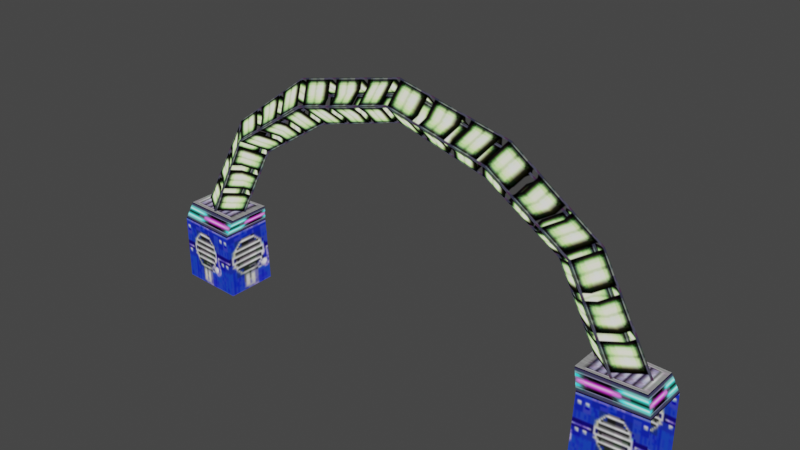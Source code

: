# Source: Arch01.blend  (saved by Blender 5.2.44; exported with 4.5.12 LTS)
import bpy
from mathutils import Matrix  # noqa: F401  (used for matrix-valued properties, if any)

bpy.ops.wm.read_factory_settings(use_empty=True)
scene = bpy.context.scene
scene.name = 'Scene'

# ---- collections
col_tpobj_arch01_nja = bpy.data.collections.new('tpobj_arch01.nja'); scene.collection.children.link(col_tpobj_arch01_nja)

# ---- images (referenced by path relative to the original .blend; pixels are not part of the script)
import os
ASSET_DIR = os.environ.get("B2B_ASSET_DIR", "")  # directory of the original .blend (textures are referenced by path, not embedded)
HERE = os.path.dirname(os.path.abspath(__file__))  # packed textures are extracted next to this script under _unpacked/

def load_image(name, relpath, width, height, colorspace="sRGB"):
    """Load a texture the original file referenced (path relative to the .blend, or extracted next to this script)."""
    p = next((c for c in (os.path.join(HERE, relpath), os.path.join(ASSET_DIR, relpath)) if relpath and os.path.exists(c)), "")
    if p:
        img = bpy.data.images.load(p, check_existing=True)
        img.name = name
    else:  # same state as the original file: an image datablock whose file is absent (Cycles renders it pink)
        img = bpy.data.images.new(name, width, height)
        img.source = "FILE"
        img.filepath = "//" + (relpath or name)
    img.colorspace_settings.name = colorspace
    return img
img_am_tp032_32 = load_image('am_tp032_32', '_unpacked/am_tp032_32.5626008f.png', 32, 32, 'sRGB')
img_am_tp037_32c = load_image('am_tp037_32c', '_unpacked/am_tp037_32c.aa22f51e.png', 32, 32, 'sRGB')
img_am_tp064_32 = load_image('am_tp064_32', '_unpacked/am_tp064_32.3afc7250.png', 32, 32, 'sRGB')
img_am_tp048_32 = load_image('am_tp048_32', '_unpacked/am_tp048_32.a0b7ac20.png', 32, 32, 'sRGB')

# ---- materials (node trees are filled in below, after node groups)
mat_tpobj_arch01_nja_sa1mdl_0 = bpy.data.materials.new('tpobj_arch01.nja.sa1mdl_0')
mat_tpobj_arch01_nja_sa1mdl_0.use_transparent_shadow = False
mat_tpobj_arch01_nja_sa1mdl_0.preview_render_type = 'FLAT'
mat_tpobj_arch01_nja_sa1mdl_0.diffuse_color = (0.698, 0.698, 0.698, 1.0)
mat_tpobj_arch01_nja_sa1mdl_0.roughness = 0.9569
mat_tpobj_arch01_nja_sa1mdl_1 = bpy.data.materials.new('tpobj_arch01.nja.sa1mdl_1')
mat_tpobj_arch01_nja_sa1mdl_1.use_transparent_shadow = False
mat_tpobj_arch01_nja_sa1mdl_1.preview_render_type = 'FLAT'
mat_tpobj_arch01_nja_sa1mdl_1.diffuse_color = (0.698, 0.698, 0.698, 1.0)
mat_tpobj_arch01_nja_sa1mdl_1.roughness = 0.9569
mat_tpobj_arch01_nja_sa1mdl_2 = bpy.data.materials.new('tpobj_arch01.nja.sa1mdl_2')
mat_tpobj_arch01_nja_sa1mdl_2.use_transparent_shadow = False
mat_tpobj_arch01_nja_sa1mdl_2.preview_render_type = 'FLAT'
mat_tpobj_arch01_nja_sa1mdl_2.diffuse_color = (0.698, 0.698, 0.698, 1.0)
mat_tpobj_arch01_nja_sa1mdl_2.roughness = 0.9569
mat_tpobj_arch01_nja_sa1mdl_3 = bpy.data.materials.new('tpobj_arch01.nja.sa1mdl_3')
mat_tpobj_arch01_nja_sa1mdl_3.use_transparent_shadow = False
mat_tpobj_arch01_nja_sa1mdl_3.preview_render_type = 'FLAT'
mat_tpobj_arch01_nja_sa1mdl_3.diffuse_color = (0.698, 0.698, 0.698, 1.0)
mat_tpobj_arch01_nja_sa1mdl_3.roughness = 0.9569

# ---- node groups
ng_arch01node = bpy.data.node_groups.new('Arch01Node', 'GeometryNodeTree')
_s = ng_arch01node.interface.new_socket(name='Geometry', in_out='OUTPUT', socket_type='NodeSocketGeometry')
_s = ng_arch01node.interface.new_socket(name='Geometry', in_out='INPUT', socket_type='NodeSocketGeometry')
ng_arch01node.interface.new_panel('SET Object Properties')
_s = ng_arch01node.interface.new_socket(name='BAMS X Rotation', in_out='INPUT', socket_type='NodeSocketInt')
_s = ng_arch01node.interface.new_socket(name='BAMS Y Rotation', in_out='INPUT', socket_type='NodeSocketInt')
_s = ng_arch01node.interface.new_socket(name='BAMS Z Rotation', in_out='INPUT', socket_type='NodeSocketInt')
_s = ng_arch01node.interface.new_socket(name='Scale X Property', in_out='INPUT', socket_type='NodeSocketFloat')
_s.description = 'Speed. If value is < 0.1, the value will be defaulted t]o 10.'
_s = ng_arch01node.interface.new_socket(name='Scale Y Property', in_out='INPUT', socket_type='NodeSocketFloat')
_s.description = 'Jump Power. If value is < 0.1, it will default to 0.7.'
_s = ng_arch01node.interface.new_socket(name='Scale Z Property', in_out='INPUT', socket_type='NodeSocketFloat')
ng_arch01node.interface.new_panel('Geometry Node Info')
ng_arch01node.is_modifier = True
# nodes of 'Arch01Node' reference scene objects; filled in after objects exist

# ---- material node trees
mat_tpobj_arch01_nja_sa1mdl_0.use_nodes = True; mat_tpobj_arch01_nja_sa1mdl_0.node_tree.nodes.clear()
_N = mat_tpobj_arch01_nja_sa1mdl_0.node_tree.nodes; _L = mat_tpobj_arch01_nja_sa1mdl_0.node_tree.links
n0 = _N.new('ShaderNodeTexImage'); n0.name = 'SAIO Texture'; n0.location = (-40, 319)
n0.label = 'SAIO Texture'
n0.image = img_am_tp032_32
n1 = _N.new('ShaderNodeOutputMaterial'); n1.name = 'SAIO Output'; n1.location = (720, 360)
n1.label = 'SAIO Output'
_L.new(n0.outputs[0], n1.inputs[0])
n1.is_active_output = True
mat_tpobj_arch01_nja_sa1mdl_1.use_nodes = True; mat_tpobj_arch01_nja_sa1mdl_1.node_tree.nodes.clear()
_N = mat_tpobj_arch01_nja_sa1mdl_1.node_tree.nodes; _L = mat_tpobj_arch01_nja_sa1mdl_1.node_tree.links
n0 = _N.new('ShaderNodeTexImage'); n0.name = 'SAIO Texture'; n0.location = (-40, 319)
n0.label = 'SAIO Texture'
n0.image = img_am_tp037_32c
n1 = _N.new('ShaderNodeOutputMaterial'); n1.name = 'SAIO Output'; n1.location = (720, 360)
n1.label = 'SAIO Output'
_L.new(n0.outputs[0], n1.inputs[0])
n1.is_active_output = True
mat_tpobj_arch01_nja_sa1mdl_2.use_nodes = True; mat_tpobj_arch01_nja_sa1mdl_2.node_tree.nodes.clear()
_N = mat_tpobj_arch01_nja_sa1mdl_2.node_tree.nodes; _L = mat_tpobj_arch01_nja_sa1mdl_2.node_tree.links
n0 = _N.new('ShaderNodeTexImage'); n0.name = 'SAIO Texture'; n0.location = (-40, 319)
n0.label = 'SAIO Texture'
n0.image = img_am_tp064_32
n0.extension = 'MIRROR'
n1 = _N.new('ShaderNodeOutputMaterial'); n1.name = 'SAIO Output'; n1.location = (720, 360)
n1.label = 'SAIO Output'
_L.new(n0.outputs[0], n1.inputs[0])
n1.is_active_output = True
mat_tpobj_arch01_nja_sa1mdl_3.use_nodes = True; mat_tpobj_arch01_nja_sa1mdl_3.node_tree.nodes.clear()
_N = mat_tpobj_arch01_nja_sa1mdl_3.node_tree.nodes; _L = mat_tpobj_arch01_nja_sa1mdl_3.node_tree.links
n0 = _N.new('ShaderNodeTexImage'); n0.name = 'SAIO Texture'; n0.location = (-40, 319)
n0.label = 'SAIO Texture'
n0.image = img_am_tp048_32
n1 = _N.new('ShaderNodeOutputMaterial'); n1.name = 'SAIO Output'; n1.location = (720, 360)
n1.label = 'SAIO Output'
n2 = _N.new('ShaderNodeMixShader'); n2.name = 'Mix Shader'; n2.location = (414, 353)
n3 = _N.new('ShaderNodeBsdfTransparent'); n3.name = 'Transparent BSDF'; n3.location = (66, 418)
_L.new(n0.outputs[0], n2.inputs[2])
_L.new(n3.outputs[0], n2.inputs[1])
_L.new(n0.outputs[1], n2.inputs[0])
_L.new(n2.outputs[0], n1.inputs[0])
n1.is_active_output = True

# ---- world
world_world = bpy.data.worlds.new('World'); scene.world = world_world
world_world.use_nodes = True; world_world.node_tree.nodes.clear()
_N = world_world.node_tree.nodes; _L = world_world.node_tree.links
n0 = _N.new('ShaderNodeOutputWorld'); n0.name = 'World Output'; n0.location = (300, 300)
n1 = _N.new('ShaderNodeBackground'); n1.name = 'Background'; n1.location = (10, 300)
n1.inputs[0].default_value = (0.05088, 0.05088, 0.05088, 1.0)
_L.new(n1.outputs[0], n0.inputs[0])
n0.is_active_output = True
world_world.color = (0.05088, 0.05088, 0.05088)
world_world.use_sun_shadow = False
world_world.sun_shadow_jitter_overblur = 0.0

# ---- meshes
me_arch01 = bpy.data.meshes.new('Arch01')
me_arch01.from_pydata([], [], [])
me_arch01.update()
me_attach_034beea0 = bpy.data.meshes.new('attach_034BEEA0')
me_attach_034beea0.from_pydata([(40.11, 3.48, -9.9), (40.11, -3.48, -9.9), (40.11, 3.48, 0.1), (40.11, -3.48, 0.1), (30.0, 4.0, -9.9), (30.0, -4.0, -9.9), (30.46, 4.0, -6e-06), (30.46, -4.0, -6e-06), (39.06, 2.854, 2.9), (39.06, -2.854, 2.9), (29.59, 3.28, 2.9), (29.59, -3.28, 2.9), (17.05, -2e-06, 27.24), (13.42, -1e-06, 21.43), (24.42, -3e-06, 14.31), (38.28, -5e-06, 2.9), (30.34, -3e-06, 2.9), (30.34, -4e-06, 17.77), (15.24, -2.85, 24.34), (15.24, 2.85, 24.34), (27.38, -2.85, 16.13), (34.16, 2.85, 2.9), (27.38, 2.85, 16.13), (34.16, -2.85, 2.9), (-17.05, 1e-06, 27.24), (-13.42, 1e-06, 21.43), (-24.42, 1e-06, 14.31), (-38.28, 1e-06, 2.9), (-30.34, 1e-06, 2.9), (-29.94, 1e-06, 17.76), (-15.24, -2.85, 24.34), (-15.24, 2.85, 24.34), (-27.38, -2.85, 16.13), (-34.16, 2.85, 2.9), (-27.38, 2.85, 16.13), (-34.16, -2.85, 2.9), (0.0, 3e-06, 25.1), (0.0, 3e-06, 31.18), (0.0, -2.85, 28.14), (0.0, 2.85, 28.14), (-40.11, 3.48, -9.9), (-40.11, -3.48, -9.9), (-40.11, 3.48, 0.1), (-40.11, -3.48, 0.1), (-30.0, 4.0, -9.9), (-30.0, -4.0, -9.9), (-30.46, 4.0, -6e-06), (-30.46, -4.0, -6e-06), (-39.06, 2.854, 2.9), (-39.06, -2.854, 2.9), (-29.59, 3.28, 2.9), (-29.59, -3.28, 2.9)], [], [(2, 0, 4), (2, 4, 6), (6, 4, 5), (6, 5, 7), (7, 5, 1), (7, 1, 3), (43, 41, 45), (43, 45, 47), (47, 45, 44), (47, 44, 46), (46, 44, 40), (46, 40, 42), (6, 7, 10), (10, 7, 11), (2, 6, 8), (8, 6, 10), (3, 2, 9), (9, 2, 8), (7, 3, 11), (11, 3, 9), (50, 51, 46), (46, 51, 47), (48, 50, 42), (42, 50, 46), (49, 48, 43), (43, 48, 42), (51, 49, 47), (47, 49, 43), (9, 8, 11), (11, 8, 10), (51, 50, 49), (49, 50, 48), (27, 35, 29), (29, 35, 32), (29, 32, 24), (24, 32, 30), (24, 30, 37), (37, 30, 38), (37, 38, 12), (12, 38, 18), (12, 18, 17), (17, 18, 20), (17, 20, 15), (15, 20, 23), (35, 28, 32), (32, 28, 26), (32, 26, 30), (30, 26, 25), (30, 25, 38), (38, 25, 36), (38, 36, 18), (18, 36, 13), (18, 13, 20), (20, 13, 14), (20, 14, 23), (23, 14, 16), (28, 33, 26), (26, 33, 34), (26, 34, 25), (25, 34, 31), (25, 31, 36), (36, 31, 39), (36, 39, 13), (13, 39, 19), (13, 19, 14), (14, 19, 22), (14, 22, 16), (16, 22, 21), (33, 27, 34), (34, 27, 29), (34, 29, 31), (31, 29, 24), (31, 24, 39), (39, 24, 37), (39, 37, 19), (19, 37, 12), (19, 12, 22), (22, 12, 17), (22, 17, 21), (21, 17, 15)])
me_attach_034beea0.polygons.foreach_set('use_smooth', [True] * 80)
me_attach_034beea0.polygons.foreach_set('material_index', [0, 0, 0, 0, 0, 0, 0, 0, 0, 0, 0, 0, 1, 1, 1, 1, 1, 1, 1, 1, 1, 1, 1, 1, 1, 1, 1, 1, 2, 2, 2, 2, 3, 3, 3, 3, 3, 3, 3, 3, 3, 3, 3, 3, 3, 3, 3, 3, 3, 3, 3, 3, 3, 3, 3, 3, 3, 3, 3, 3, 3, 3, 3, 3, 3, 3, 3, 3, 3, 3, 3, 3, 3, 3, 3, 3, 3, 3, 3, 3])
_uv = me_attach_034beea0.uv_layers.new(name='UV')
_uv.uv.foreach_set('vector', [0.0, 1.0, 0.0, 0.0, 1.157, 0.0, 0.0, 1.0, 1.157, 0.0, 1.129, 1.0, 1.129, 1.0, 1.157, 0.0, 1.839, 0.0, 1.129, 1.0, 1.839, 0.0, 1.867, 1.0, 1.867, 1.0, 1.839, 0.0, 3.0, 0.0, 1.867, 1.0, 3.0, 0.0, 2.996, 1.0, 0.0, 1.0, 0.0, 0.0, 1.157, 0.0, 0.0, 1.0, 1.157, 0.0, 1.129, 1.0, 1.129, 1.0, 1.157, 0.0, 1.839, 0.0, 1.129, 1.0, 1.839, 0.0, 1.867, 1.0, 1.867, 1.0, 1.839, 0.0, 3.0, 0.0, 1.867, 1.0, 3.0, 0.0, 2.996, 1.0, 0.0, 0.0, 0.0, 1.0, 1.0, 0.0, 1.0, 0.0, 0.0, 1.0, 1.0, 1.0, 0.0, 0.0, 0.0, 1.0, 1.0, 0.0, 1.0, 0.0, 0.0, 1.0, 1.0, 1.0, 0.0, 0.0, 0.0, 1.0, 1.0, 0.0, 1.0, 0.0, 0.0, 1.0, 1.0, 1.0, 0.0, 0.0, 0.0, 1.0, 1.0, 0.0, 1.0, 0.0, 0.0, 1.0, 1.0, 1.0, 0.0, 0.0, 0.0, 1.0, 1.0, 0.0, 1.0, 0.0, 0.0, 1.0, 1.0, 1.0, 1.0, 0.0, 1.0, 1.0, 0.0, 0.0, 0.0, 0.0, 1.0, 1.0, 0.0, 1.0, 0.0, 0.0, 0.0, 1.0, 1.0, 0.0, 1.0, 0.0, 0.0, 1.0, 1.0, 1.0, 0.0, 0.0, 0.0, 1.0, 1.0, 0.0, 1.0, 0.0, 0.0, 1.0, 1.0, 1.0, 2.0, 0.0, 0.0, 0.0, 2.0, 1.0, 2.0, 1.0, 0.0, 0.0, 0.0, 1.0, 2.0, 1.0, 0.0, 1.0, 2.0, 0.0, 2.0, 0.0, 0.0, 1.0, 0.0, 0.0, 1.016, 18.0, 0.0, 18.0, 0.9725, 14.97, 0.9725, 14.97, 0.0, 18.0, 0.0, 15.04, 0.9725, 14.97, 0.0, 15.04, 1.0, 12.12, 1.0, 12.12, 0.0, 15.04, 0.0, 12.12, 1.0, 12.12, 0.0, 12.12, 1.0, 9.012, 1.0, 9.012, 0.0, 12.12, 0.0, 9.0, 1.0, 9.012, 0.0, 9.0, 1.0, 5.898, 1.0, 5.898, 0.0, 9.0, 0.0, 5.875, 1.0, 5.898, 0.0, 5.875, 0.9922, 2.996, 0.9922, 2.996, 0.0, 5.875, 0.0, 2.957, 0.9922, 2.996, 0.0, 2.957, 1.016, 0.0, 1.016, 0.0, 0.0, 2.957, 0.0, 0.0, 1.016, 18.0, 0.0, 18.0, 0.9725, 14.97, 0.9725, 14.97, 0.0, 18.0, 0.0, 15.04, 0.9725, 14.97, 0.0, 15.04, 1.0, 12.12, 1.0, 12.12, 0.0, 15.04, 0.0, 12.12, 1.0, 12.12, 0.0, 12.12, 1.0, 9.012, 1.0, 9.012, 0.0, 12.12, 0.0, 9.0, 1.0, 9.012, 0.0, 9.0, 1.0, 5.898, 1.0, 5.898, 0.0, 9.0, 0.0, 5.875, 1.0, 5.898, 0.0, 5.875, 0.9922, 2.996, 0.9922, 2.996, 0.0, 5.875, 0.0, 2.957, 0.9922, 2.996, 0.0, 2.957, 1.016, 0.0, 1.016, 0.0, 0.0, 2.957, 0.0, 0.0, 3.0, 18.0, 2.031, 18.0, 3.0, 15.1, 3.0, 15.1, 2.031, 18.0, 1.945, 15.04, 3.0, 15.1, 1.945, 15.04, 3.0, 12.14, 3.0, 12.14, 1.945, 15.04, 2.0, 12.12, 3.0, 12.14, 2.0, 12.12, 3.0, 9.0, 3.0, 9.0, 2.0, 12.12, 2.0, 9.0, 3.0, 9.0, 2.0, 9.0, 3.0, 5.859, 3.0, 5.859, 2.0, 9.0, 2.0, 5.875, 3.0, 5.859, 2.0, 5.875, 3.0, 2.898, 3.0, 2.898, 2.0, 5.875, 1.988, 2.957, 3.0, 2.898, 1.988, 2.957, 3.0, 0.0, 3.0, 0.0, 1.988, 2.957, 2.031, 0.0, 2.031, 18.0, 1.016, 18.0, 1.945, 15.04, 1.945, 15.04, 1.016, 18.0, 0.9725, 14.97, 1.945, 15.04, 0.9725, 14.97, 2.0, 12.12, 2.0, 12.12, 0.9725, 14.97, 1.0, 12.12, 2.0, 12.12, 1.0, 12.12, 2.0, 9.0, 2.0, 9.0, 1.0, 12.12, 1.0, 9.012, 2.0, 9.0, 1.0, 9.012, 2.0, 5.875, 2.0, 5.875, 1.0, 9.012, 1.0, 5.898, 2.0, 5.875, 1.0, 5.898, 1.988, 2.957, 1.988, 2.957, 1.0, 5.898, 0.9922, 2.996, 1.988, 2.957, 0.9922, 2.996, 2.031, 0.0, 2.031, 0.0, 0.9922, 2.996, 1.016, 0.0])
me_attach_034beea0.materials.append(mat_tpobj_arch01_nja_sa1mdl_0)
me_attach_034beea0.materials.append(mat_tpobj_arch01_nja_sa1mdl_1)
me_attach_034beea0.materials.append(mat_tpobj_arch01_nja_sa1mdl_2)
me_attach_034beea0.materials.append(mat_tpobj_arch01_nja_sa1mdl_3)
me_attach_034beea0.update()
me_attach_034beea0.normals_split_custom_set([tuple(v) for v in zip(*[iter([0.4429, 0.8636, 0.241, 0.05255, 0.9986, 5.725e-08, -0.6988, 0.7145, 0.0341, 0.4429, 0.8636, 0.241, -0.6988, 0.7145, 0.0341, -0.6184, 0.7854, 0.02727, -0.6184, 0.7854, 0.02727, -0.6988, 0.7145, 0.0341, -0.6989, -0.7145, 0.03233, -0.6184, 0.7854, 0.02727, -0.6989, -0.7145, 0.03233, -0.6192, -0.7845, 0.03451, -0.6192, -0.7845, 0.03451, -0.6989, -0.7145, 0.03233, 0.05256, -0.9986, -0.002453, -0.6192, -0.7845, 0.03451, 0.05256, -0.9986, -0.002453, 0.4428, -0.8619, 0.2472, -0.4428, -0.8619, 0.2472, -0.05256, -0.9986, -0.00245, 0.6988, -0.7146, 0.03249, -0.4428, -0.8619, 0.2472, 0.6988, -0.7146, 0.03249, 0.6193, -0.7844, 0.03435, 0.6193, -0.7844, 0.03435, 0.6988, -0.7146, 0.03249, 0.6988, 0.7145, 0.0341, 0.6193, -0.7844, 0.03435, 0.6988, 0.7145, 0.0341, 0.6184, 0.7854, 0.02726, 0.6184, 0.7854, 0.02726, 0.6988, 0.7145, 0.0341, -0.05255, 0.9986, 4.117e-05, 0.6184, 0.7854, 0.02726, -0.05255, 0.9986, 4.117e-05, -0.4428, 0.8636, 0.2411, -0.6184, 0.7854, 0.02727, -0.6192, -0.7845, 0.03451, -0.6756, 0.5108, 0.5317, -0.6756, 0.5108, 0.5317, -0.6192, -0.7845, 0.03451, -0.6729, -0.5062, 0.5394, 0.4429, 0.8636, 0.241, -0.6184, 0.7854, 0.02727, 0.4727, 0.5005, 0.7253, 0.4727, 0.5005, 0.7253, -0.6184, 0.7854, 0.02727, -0.6756, 0.5108, 0.5317, 0.4428, -0.8619, 0.2472, 0.4429, 0.8636, 0.241, 0.4698, -0.4952, 0.7308, 0.4698, -0.4952, 0.7308, 0.4429, 0.8636, 0.241, 0.4727, 0.5005, 0.7253, -0.6192, -0.7845, 0.03451, 0.4428, -0.8619, 0.2472, -0.6729, -0.5062, 0.5394, -0.6729, -0.5062, 0.5394, 0.4428, -0.8619, 0.2472, 0.4698, -0.4952, 0.7308, 0.6756, 0.5108, 0.5317, 0.6729, -0.5062, 0.5394, 0.6184, 0.7854, 0.02726, 0.6184, 0.7854, 0.02726, 0.6729, -0.5062, 0.5394, 0.6193, -0.7844, 0.03435, -0.4727, 0.5006, 0.7253, 0.6756, 0.5108, 0.5317, -0.4428, 0.8636, 0.2411, -0.4428, 0.8636, 0.2411, 0.6756, 0.5108, 0.5317, 0.6184, 0.7854, 0.02726, -0.4698, -0.4952, 0.7308, -0.4727, 0.5006, 0.7253, -0.4428, -0.8619, 0.2472, -0.4428, -0.8619, 0.2472, -0.4727, 0.5006, 0.7253, -0.4428, 0.8636, 0.2411, 0.6729, -0.5062, 0.5394, -0.4698, -0.4952, 0.7308, 0.6193, -0.7844, 0.03435, 0.6193, -0.7844, 0.03435, -0.4698, -0.4952, 0.7308, -0.4428, -0.8619, 0.2472, 0.4698, -0.4952, 0.7308, 0.4727, 0.5005, 0.7253, -0.6729, -0.5062, 0.5394, -0.6729, -0.5062, 0.5394, 0.4727, 0.5005, 0.7253, -0.6756, 0.5108, 0.5317, 0.6729, -0.5062, 0.5394, 0.6756, 0.5108, 0.5317, -0.4698, -0.4952, 0.7308, -0.4698, -0.4952, 0.7308, 0.6756, 0.5108, 0.5317, -0.4727, 0.5006, 0.7253, -0.8722, 2.766e-06, 0.4892, -0.1763, -0.9779, 0.1123, -0.7521, 0.0007477, 0.6591, -0.7521, 0.0007477, 0.6591, -0.1763, -0.9779, 0.1123, -0.06835, -0.9931, 0.09552, -0.7521, 0.0007477, 0.6591, -0.06835, -0.9931, 0.09552, -0.4239, 0.0006731, 0.9057, -0.4239, 0.0006731, 0.9057, -0.06835, -0.9931, 0.09552, -0.02544, -0.9965, 0.08006, -0.4239, 0.0006731, 0.9057, -0.02544, -0.9965, 0.08006, 8.277e-08, 1.892e-07, 1.0, 8.277e-08, 1.892e-07, 1.0, -0.02544, -0.9965, 0.08006, -5.868e-06, -0.995, 0.1001, 8.277e-08, 1.892e-07, 1.0, -5.868e-06, -0.995, 0.1001, 0.4192, 0.0005021, 0.9079, 0.4192, 0.0005021, 0.9079, -5.868e-06, -0.995, 0.1001, 0.02276, -0.9969, 0.07591, 0.4192, 0.0005021, 0.9079, 0.02276, -0.9969, 0.07591, 0.7618, 0.0005997, 0.6478, 0.7618, 0.0005997, 0.6478, 0.02276, -0.9969, 0.07591, 0.05985, -0.9944, 0.08659, 0.7618, 0.0005997, 0.6478, 0.05985, -0.9944, 0.08659, 0.8822, 1.226e-05, 0.4708, 0.8822, 1.226e-05, 0.4708, 0.05985, -0.9944, 0.08659, 0.1644, -0.9819, 0.09355, -0.1763, -0.9779, 0.1123, 0.8888, -0.0003144, -0.4583, -0.06835, -0.9931, 0.09552, -0.06835, -0.9931, 0.09552, 0.8888, -0.0003144, -0.4583, 0.7319, -0.0001177, -0.6814, -0.06835, -0.9931, 0.09552, 0.7319, -0.0001177, -0.6814, -0.02544, -0.9965, 0.08006, -0.02544, -0.9965, 0.08006, 0.7319, -0.0001177, -0.6814, 0.3942, -2.163e-05, -0.919, -0.02544, -0.9965, 0.08006, 0.3942, -2.163e-05, -0.919, -5.868e-06, -0.995, 0.1001, -5.868e-06, -0.995, 0.1001, 0.3942, -2.163e-05, -0.919, 9.14e-08, 1.261e-07, -1.0, -5.868e-06, -0.995, 0.1001, 9.14e-08, 1.261e-07, -1.0, 0.02276, -0.9969, 0.07591, 0.02276, -0.9969, 0.07591, 9.14e-08, 1.261e-07, -1.0, -0.3942, 2.188e-05, -0.919, 0.02276, -0.9969, 0.07591, -0.3942, 2.188e-05, -0.919, 0.05985, -0.9944, 0.08659, 0.05985, -0.9944, 0.08659, -0.3942, 2.188e-05, -0.919, -0.7319, -0.0001156, -0.6814, 0.05985, -0.9944, 0.08659, -0.7319, -0.0001156, -0.6814, 0.1644, -0.9819, 0.09355, 0.1644, -0.9819, 0.09355, -0.7319, -0.0001156, -0.6814, -0.8888, -0.0002624, -0.4582, 0.8888, -0.0003144, -0.4583, -0.1769, 0.978, 0.1109, 0.7319, -0.0001177, -0.6814, 0.7319, -0.0001177, -0.6814, -0.1769, 0.978, 0.1109, -0.07684, 0.9932, 0.08767, 0.7319, -0.0001177, -0.6814, -0.07684, 0.9932, 0.08767, 0.3942, -2.163e-05, -0.919, 0.3942, -2.163e-05, -0.919, -0.07684, 0.9932, 0.08767, -0.02809, 0.9968, 0.07528, 0.3942, -2.163e-05, -0.919, -0.02809, 0.9968, 0.07528, 9.14e-08, 1.261e-07, -1.0, 9.14e-08, 1.261e-07, -1.0, -0.02809, 0.9968, 0.07528, 9.631e-06, 0.9947, 0.1025, 9.14e-08, 1.261e-07, -1.0, 9.631e-06, 0.9947, 0.1025, -0.3942, 2.188e-05, -0.919, -0.3942, 2.188e-05, -0.919, 9.631e-06, 0.9947, 0.1025, 0.0226, 0.9971, 0.07335, -0.3942, 2.188e-05, -0.919, 0.0226, 0.9971, 0.07335, -0.7319, -0.0001156, -0.6814, -0.7319, -0.0001156, -0.6814, 0.0226, 0.9971, 0.07335, 0.06522, 0.9946, 0.08118, -0.7319, -0.0001156, -0.6814, 0.06522, 0.9946, 0.08118, -0.8888, -0.0002624, -0.4582, -0.8888, -0.0002624, -0.4582, 0.06522, 0.9946, 0.08118, 0.165, 0.982, 0.09217, -0.1769, 0.978, 0.1109, -0.8722, 2.766e-06, 0.4892, -0.07684, 0.9932, 0.08767, -0.07684, 0.9932, 0.08767, -0.8722, 2.766e-06, 0.4892, -0.7521, 0.0007477, 0.6591, -0.07684, 0.9932, 0.08767, -0.7521, 0.0007477, 0.6591, -0.02809, 0.9968, 0.07528, -0.02809, 0.9968, 0.07528, -0.7521, 0.0007477, 0.6591, -0.4239, 0.0006731, 0.9057, -0.02809, 0.9968, 0.07528, -0.4239, 0.0006731, 0.9057, 9.631e-06, 0.9947, 0.1025, 9.631e-06, 0.9947, 0.1025, -0.4239, 0.0006731, 0.9057, 8.277e-08, 1.892e-07, 1.0, 9.631e-06, 0.9947, 0.1025, 8.277e-08, 1.892e-07, 1.0, 0.0226, 0.9971, 0.07335, 0.0226, 0.9971, 0.07335, 8.277e-08, 1.892e-07, 1.0, 0.4192, 0.0005021, 0.9079, 0.0226, 0.9971, 0.07335, 0.4192, 0.0005021, 0.9079, 0.06522, 0.9946, 0.08118, 0.06522, 0.9946, 0.08118, 0.4192, 0.0005021, 0.9079, 0.7618, 0.0005997, 0.6478, 0.06522, 0.9946, 0.08118, 0.7618, 0.0005997, 0.6478, 0.165, 0.982, 0.09217, 0.165, 0.982, 0.09217, 0.7618, 0.0005997, 0.6478, 0.8822, 1.226e-05, 0.4708])] * 3)])

# ---- objects
ob_arch01 = bpy.data.objects.new('Arch01', me_arch01)
ob_object_034beecc = bpy.data.objects.new('object_034BEECC', me_attach_034beea0)
_N = ng_arch01node.nodes; _L = ng_arch01node.links
n0 = _N.new('NodeGroupOutput'); n0.name = 'Group Output'; n0.location = (360, -20)
n1 = _N.new('GeometryNodeCollectionInfo'); n1.name = 'Collection Info'; n1.location = (56, -23)
n1.inputs[0].default_value = col_tpobj_arch01_nja
_L.new(n1.outputs[0], n0.inputs[0])
n0.is_active_output = True

# ---- transforms, parenting, visibility, modifiers, constraints
ob_arch01.location = (0.0, 0.0, 0.0)
_m = ob_arch01.modifiers.new('GeometryNodes', 'NODES')
_m.node_group = ng_arch01node
ob_object_034beecc.location = (0.0, -0.0, 0.0)
ob_object_034beecc.empty_display_type = 'ARROWS'

# ---- collection membership
scene.collection.objects.link(ob_arch01)
col_tpobj_arch01_nja.objects.link(ob_object_034beecc)

# ---- scene / render settings (as saved in the file)
scene.frame_start = 1; scene.frame_end = 250; scene.frame_set(1)
scene.render.engine = 'BLENDER_EEVEE_NEXT'
scene.render.bake_bias = 0.0
scene.render.bake_samples = 0
scene.eevee.fast_gi_thickness_far = 0.0
scene.view_settings.view_transform = 'Filmic'
bpy.context.view_layer.update()

# ---- added for rendering (the .blend has no active camera and no usable light): camera, sun
cam_auto = bpy.data.cameras.new('AutoCamera')
cam_auto.lens = 50.0
cam_auto.sensor_width = 36.0
cam_auto.clip_end = 1469.22
ob_auto_camera = bpy.data.objects.new('AutoCamera', cam_auto)
scene.collection.objects.link(ob_auto_camera)
ob_auto_camera.location = (83.7164, -100.46, 77.6107)
ob_auto_camera.rotation_euler = (1.09748, -7.21219e-08, 0.694738)
scene.camera = ob_auto_camera
light_auto_sun = bpy.data.lights.new('AutoSun', 'SUN')
light_auto_sun.energy = 3.0
light_auto_sun.angle = 0.0523599
ob_auto_sun = bpy.data.objects.new('AutoSun', light_auto_sun)
scene.collection.objects.link(ob_auto_sun)
ob_auto_sun.rotation_euler = (0.872665, 0.174533, 0.523599)
bpy.context.view_layer.update()
